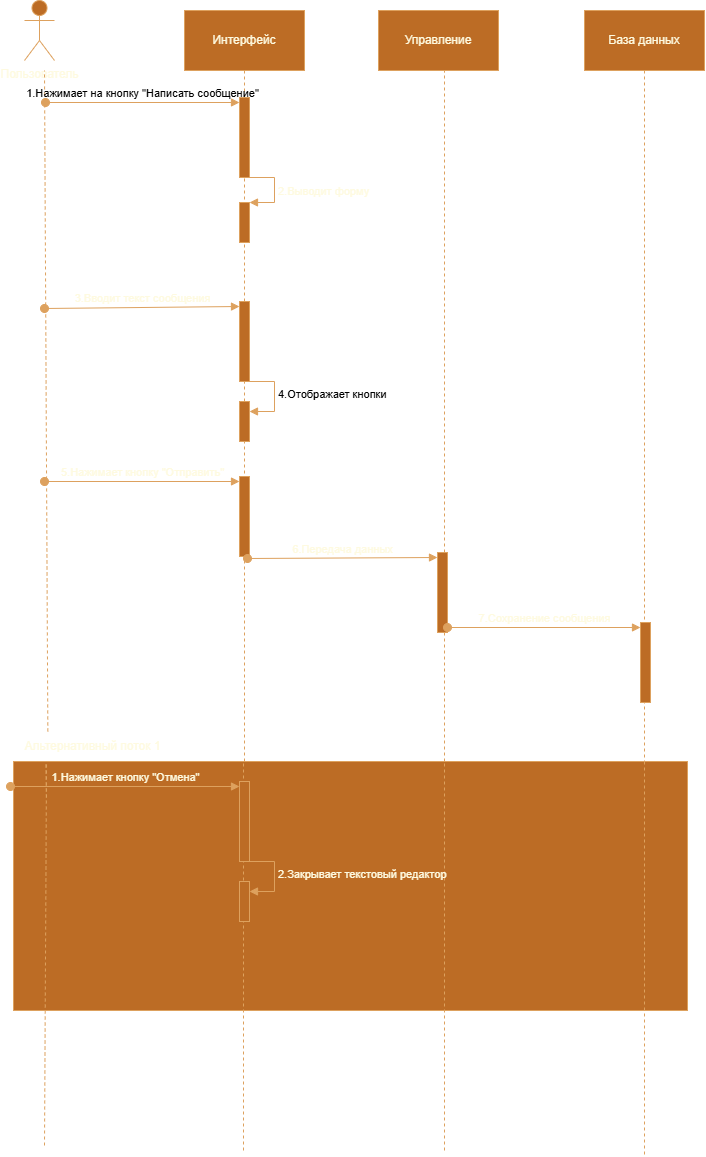

The diagram above was exported from draw.io. Its source (the exported page's mxGraphModel, read from the mxfile embedded in the PNG):
<mxGraphModel dx="2146" dy="1583" grid="0" gridSize="10" guides="1" tooltips="1" connect="1" arrows="1" fold="1" page="0" pageScale="1" pageWidth="827" pageHeight="1169" background="light-dark(#FFFFFF,#FFFFFF)" math="0" shadow="0">
  <root>
    <mxCell id="0" />
    <mxCell id="1" parent="0" />
    <mxCell id="2xPhOEh6D01drfytf_g--5" parent="1" style="shape=umlActor;verticalLabelPosition=bottom;verticalAlign=top;html=1;outlineConnect=0;labelBackgroundColor=none;fillColor=#BC6C25;strokeColor=#DDA15E;fontColor=#FEFAE0;" value="Пользователь" vertex="1">
      <mxGeometry height="60" width="30" x="60" y="-30" as="geometry" />
    </mxCell>
    <mxCell id="2xPhOEh6D01drfytf_g--6" edge="1" parent="1" source="2xPhOEh6D01drfytf_g--46" style="endArrow=none;dashed=1;html=1;rounded=0;labelBackgroundColor=none;strokeColor=#DDA15E;fontColor=default;exitX=0.216;exitY=-0.002;exitDx=0;exitDy=0;exitPerimeter=0;" value="">
      <mxGeometry height="50" relative="1" width="50" as="geometry">
        <mxPoint x="82" y="767" as="sourcePoint" />
        <mxPoint x="80" y="40" as="targetPoint" />
      </mxGeometry>
    </mxCell>
    <mxCell id="2xPhOEh6D01drfytf_g--7" edge="1" parent="1" source="2xPhOEh6D01drfytf_g--16" style="endArrow=none;dashed=1;html=1;rounded=0;labelBackgroundColor=none;strokeColor=#DDA15E;fontColor=default;" value="">
      <mxGeometry height="50" relative="1" width="50" as="geometry">
        <mxPoint x="280" y="550" as="sourcePoint" />
        <mxPoint x="280" y="40" as="targetPoint" />
      </mxGeometry>
    </mxCell>
    <mxCell id="2xPhOEh6D01drfytf_g--8" edge="1" parent="1" source="2xPhOEh6D01drfytf_g--30" style="endArrow=none;dashed=1;html=1;rounded=0;labelBackgroundColor=none;strokeColor=#DDA15E;fontColor=default;" value="">
      <mxGeometry height="50" relative="1" width="50" as="geometry">
        <mxPoint x="480" y="755" as="sourcePoint" />
        <mxPoint x="480" y="40" as="targetPoint" />
      </mxGeometry>
    </mxCell>
    <mxCell id="2xPhOEh6D01drfytf_g--9" edge="1" parent="1" style="endArrow=none;dashed=1;html=1;rounded=0;labelBackgroundColor=none;strokeColor=#DDA15E;fontColor=default;" value="">
      <mxGeometry height="50" relative="1" width="50" as="geometry">
        <mxPoint x="680" y="739" as="sourcePoint" />
        <mxPoint x="680" y="40" as="targetPoint" />
      </mxGeometry>
    </mxCell>
    <mxCell id="2xPhOEh6D01drfytf_g--11" parent="1" style="rounded=0;whiteSpace=wrap;html=1;labelBackgroundColor=none;fillColor=#BC6C25;strokeColor=#DDA15E;fontColor=#FEFAE0;" value="Интерфейс" vertex="1">
      <mxGeometry height="60" width="120" x="220" y="-20" as="geometry" />
    </mxCell>
    <mxCell id="2xPhOEh6D01drfytf_g--12" parent="1" style="rounded=0;whiteSpace=wrap;html=1;labelBackgroundColor=none;fillColor=#BC6C25;strokeColor=#DDA15E;fontColor=#FEFAE0;" value="Управление" vertex="1">
      <mxGeometry height="60" width="120" x="414" y="-20" as="geometry" />
    </mxCell>
    <mxCell id="2xPhOEh6D01drfytf_g--13" parent="1" style="rounded=0;whiteSpace=wrap;html=1;labelBackgroundColor=none;fillColor=#BC6C25;strokeColor=#DDA15E;fontColor=#FEFAE0;" value="База данных" vertex="1">
      <mxGeometry height="60" width="120" x="620" y="-20" as="geometry" />
    </mxCell>
    <mxCell id="2xPhOEh6D01drfytf_g--17" edge="1" parent="1" style="html=1;verticalAlign=bottom;startArrow=oval;endArrow=block;startSize=8;curved=0;rounded=0;entryX=0;entryY=0;entryDx=0;entryDy=5;labelBackgroundColor=none;strokeColor=#DDA15E;fontColor=default;" target="2xPhOEh6D01drfytf_g--16" value="&lt;font style=&quot;color: light-dark(rgb(0, 0, 0), rgb(9, 9, 9));&quot;&gt;&lt;font&gt;1.Нажимает на кнопку &quot;Написать сообщение&quot;&lt;/font&gt;&lt;/font&gt;">
      <mxGeometry relative="1" as="geometry">
        <mxPoint x="81" y="72" as="sourcePoint" />
      </mxGeometry>
    </mxCell>
    <mxCell id="2xPhOEh6D01drfytf_g--18" edge="1" parent="1" source="2xPhOEh6D01drfytf_g--21" style="endArrow=none;dashed=1;html=1;rounded=0;labelBackgroundColor=none;strokeColor=#DDA15E;fontColor=default;" target="2xPhOEh6D01drfytf_g--16" value="">
      <mxGeometry height="50" relative="1" width="50" as="geometry">
        <mxPoint x="280" y="550" as="sourcePoint" />
        <mxPoint x="280" y="40" as="targetPoint" />
      </mxGeometry>
    </mxCell>
    <mxCell id="2xPhOEh6D01drfytf_g--16" parent="1" style="html=1;points=[[0,0,0,0,5],[0,1,0,0,-5],[1,0,0,0,5],[1,1,0,0,-5]];perimeter=orthogonalPerimeter;outlineConnect=0;targetShapes=umlLifeline;portConstraint=eastwest;newEdgeStyle={&quot;curved&quot;:0,&quot;rounded&quot;:0};labelBackgroundColor=none;fillColor=#BC6C25;strokeColor=#DDA15E;fontColor=#FEFAE0;" value="" vertex="1">
      <mxGeometry height="80" width="10" x="275" y="67" as="geometry" />
    </mxCell>
    <mxCell id="2xPhOEh6D01drfytf_g--19" parent="1" style="html=1;points=[[0,0,0,0,5],[0,1,0,0,-5],[1,0,0,0,5],[1,1,0,0,-5]];perimeter=orthogonalPerimeter;outlineConnect=0;targetShapes=umlLifeline;portConstraint=eastwest;newEdgeStyle={&quot;curved&quot;:0,&quot;rounded&quot;:0};strokeColor=#DDA15E;fontColor=#FEFAE0;fillColor=#BC6C25;" value="" vertex="1">
      <mxGeometry height="40" width="10" x="275" y="172" as="geometry" />
    </mxCell>
    <mxCell id="2xPhOEh6D01drfytf_g--20" edge="1" parent="1" source="2xPhOEh6D01drfytf_g--16" style="html=1;align=left;spacingLeft=2;endArrow=block;rounded=0;edgeStyle=orthogonalEdgeStyle;curved=0;rounded=0;strokeColor=#DDA15E;fontColor=#FEFAE0;fillColor=#BC6C25;exitX=1;exitY=1;exitDx=0;exitDy=-5;exitPerimeter=0;labelBackgroundColor=none;" target="2xPhOEh6D01drfytf_g--19" value="&lt;span style=&quot;&quot;&gt;2.Выводит форму&lt;/span&gt;">
      <mxGeometry relative="1" x="0.0991" as="geometry">
        <mxPoint as="offset" />
        <Array as="points">
          <mxPoint x="285" y="147" />
          <mxPoint x="310" y="147" />
          <mxPoint x="310" y="172" />
        </Array>
        <mxPoint x="280" y="152" as="sourcePoint" />
      </mxGeometry>
    </mxCell>
    <mxCell id="2xPhOEh6D01drfytf_g--22" edge="1" parent="1" style="html=1;verticalAlign=bottom;startArrow=oval;endArrow=block;startSize=8;curved=0;rounded=0;entryX=0;entryY=0;entryDx=0;entryDy=5;strokeColor=#DDA15E;fontColor=#FEFAE0;fillColor=#BC6C25;labelBackgroundColor=none;" target="2xPhOEh6D01drfytf_g--21" value="&lt;span&gt;3.Вводит текст сообщения&lt;/span&gt;">
      <mxGeometry relative="1" as="geometry">
        <mxPoint x="80" y="278" as="sourcePoint" />
      </mxGeometry>
    </mxCell>
    <mxCell id="2xPhOEh6D01drfytf_g--23" edge="1" parent="1" style="endArrow=none;dashed=1;html=1;rounded=0;labelBackgroundColor=none;strokeColor=#DDA15E;fontColor=default;" target="2xPhOEh6D01drfytf_g--21" value="">
      <mxGeometry height="50" relative="1" width="50" as="geometry">
        <mxPoint x="280" y="761" as="sourcePoint" />
        <mxPoint x="280" y="147" as="targetPoint" />
      </mxGeometry>
    </mxCell>
    <mxCell id="2xPhOEh6D01drfytf_g--21" parent="1" style="html=1;points=[[0,0,0,0,5],[0,1,0,0,-5],[1,0,0,0,5],[1,1,0,0,-5]];perimeter=orthogonalPerimeter;outlineConnect=0;targetShapes=umlLifeline;portConstraint=eastwest;newEdgeStyle={&quot;curved&quot;:0,&quot;rounded&quot;:0};strokeColor=#DDA15E;fontColor=#FEFAE0;fillColor=#BC6C25;" value="" vertex="1">
      <mxGeometry height="80" width="10" x="275" y="271" as="geometry" />
    </mxCell>
    <mxCell id="2xPhOEh6D01drfytf_g--24" parent="1" style="html=1;points=[[0,0,0,0,5],[0,1,0,0,-5],[1,0,0,0,5],[1,1,0,0,-5]];perimeter=orthogonalPerimeter;outlineConnect=0;targetShapes=umlLifeline;portConstraint=eastwest;newEdgeStyle={&quot;curved&quot;:0,&quot;rounded&quot;:0};strokeColor=#DDA15E;fontColor=#FEFAE0;fillColor=#BC6C25;" value="" vertex="1">
      <mxGeometry height="40" width="10" x="275" y="371" as="geometry" />
    </mxCell>
    <mxCell id="2xPhOEh6D01drfytf_g--25" edge="1" parent="1" style="html=1;align=left;spacingLeft=2;endArrow=block;rounded=0;edgeStyle=orthogonalEdgeStyle;curved=0;rounded=0;strokeColor=#DDA15E;fontColor=light-dark(#000000,#000000);fillColor=#BC6C25;labelBackgroundColor=none;" target="2xPhOEh6D01drfytf_g--24" value="4.Отображает кнопки">
      <mxGeometry relative="1" as="geometry">
        <Array as="points">
          <mxPoint x="310" y="381" />
        </Array>
        <mxPoint x="280" y="351" as="sourcePoint" />
      </mxGeometry>
    </mxCell>
    <mxCell id="2xPhOEh6D01drfytf_g--26" parent="1" style="html=1;points=[[0,0,0,0,5],[0,1,0,0,-5],[1,0,0,0,5],[1,1,0,0,-5]];perimeter=orthogonalPerimeter;outlineConnect=0;targetShapes=umlLifeline;portConstraint=eastwest;newEdgeStyle={&quot;curved&quot;:0,&quot;rounded&quot;:0};strokeColor=#DDA15E;fontColor=#FEFAE0;fillColor=#BC6C25;labelBackgroundColor=none;" value="" vertex="1">
      <mxGeometry height="80" width="10" x="275" y="446" as="geometry" />
    </mxCell>
    <mxCell id="2xPhOEh6D01drfytf_g--27" edge="1" parent="1" style="html=1;verticalAlign=bottom;startArrow=oval;endArrow=block;startSize=8;curved=0;rounded=0;entryX=0;entryY=0;entryDx=0;entryDy=5;strokeColor=#DDA15E;fontColor=#FEFAE0;fillColor=#BC6C25;labelBackgroundColor=none;" target="2xPhOEh6D01drfytf_g--26" value="5.Нажимает кнопку &quot;Отправить&quot;">
      <mxGeometry relative="1" as="geometry">
        <mxPoint x="80" y="451" as="sourcePoint" />
      </mxGeometry>
    </mxCell>
    <mxCell id="2xPhOEh6D01drfytf_g--31" edge="1" parent="1" style="html=1;verticalAlign=bottom;startArrow=oval;endArrow=block;startSize=8;curved=0;rounded=0;entryX=0;entryY=0;entryDx=0;entryDy=5;strokeColor=#DDA15E;fontColor=#FEFAE0;fillColor=#BC6C25;labelBackgroundColor=none;" target="2xPhOEh6D01drfytf_g--30" value="6.Передача данных">
      <mxGeometry relative="1" as="geometry">
        <mxPoint x="283" y="528" as="sourcePoint" />
      </mxGeometry>
    </mxCell>
    <mxCell id="2xPhOEh6D01drfytf_g--32" edge="1" parent="1" style="endArrow=none;dashed=1;html=1;rounded=0;labelBackgroundColor=none;strokeColor=#DDA15E;fontColor=default;" target="2xPhOEh6D01drfytf_g--30" value="">
      <mxGeometry height="50" relative="1" width="50" as="geometry">
        <mxPoint x="480" y="755" as="sourcePoint" />
        <mxPoint x="480" y="40" as="targetPoint" />
      </mxGeometry>
    </mxCell>
    <mxCell id="2xPhOEh6D01drfytf_g--30" parent="1" style="html=1;points=[[0,0,0,0,5],[0,1,0,0,-5],[1,0,0,0,5],[1,1,0,0,-5]];perimeter=orthogonalPerimeter;outlineConnect=0;targetShapes=umlLifeline;portConstraint=eastwest;newEdgeStyle={&quot;curved&quot;:0,&quot;rounded&quot;:0};strokeColor=#DDA15E;fontColor=#FEFAE0;fillColor=#BC6C25;" value="" vertex="1">
      <mxGeometry height="80" width="10" x="473" y="522" as="geometry" />
    </mxCell>
    <mxCell id="2xPhOEh6D01drfytf_g--33" parent="1" style="html=1;points=[[0,0,0,0,5],[0,1,0,0,-5],[1,0,0,0,5],[1,1,0,0,-5]];perimeter=orthogonalPerimeter;outlineConnect=0;targetShapes=umlLifeline;portConstraint=eastwest;newEdgeStyle={&quot;curved&quot;:0,&quot;rounded&quot;:0};strokeColor=#DDA15E;fontColor=#FEFAE0;fillColor=#BC6C25;labelBackgroundColor=none;" value="" vertex="1">
      <mxGeometry height="80" width="10" x="676" y="592" as="geometry" />
    </mxCell>
    <mxCell id="2xPhOEh6D01drfytf_g--34" edge="1" parent="1" source="2xPhOEh6D01drfytf_g--30" style="html=1;verticalAlign=bottom;startArrow=oval;endArrow=block;startSize=8;curved=0;rounded=0;entryX=0;entryY=0;entryDx=0;entryDy=5;strokeColor=#DDA15E;fontColor=#FEFAE0;fillColor=#BC6C25;exitX=1;exitY=1;exitDx=0;exitDy=-5;exitPerimeter=0;labelBackgroundColor=none;" target="2xPhOEh6D01drfytf_g--33" value="7.Сохранение сообщения">
      <mxGeometry relative="1" as="geometry">
        <mxPoint x="606" y="597" as="sourcePoint" />
      </mxGeometry>
    </mxCell>
    <mxCell id="2xPhOEh6D01drfytf_g--36" parent="1" style="rounded=0;whiteSpace=wrap;html=1;strokeColor=#DDA15E;fontColor=#FEFAE0;fillColor=light-dark(#BC6C25,#FFFFFF);" value="" vertex="1">
      <mxGeometry height="249" width="674" x="49" y="731" as="geometry" />
    </mxCell>
    <mxCell id="2xPhOEh6D01drfytf_g--37" edge="1" parent="1" style="endArrow=none;dashed=1;html=1;rounded=0;strokeColor=#DDA15E;fontColor=#FEFAE0;fillColor=#BC6C25;entryX=0.049;entryY=0.009;entryDx=0;entryDy=0;entryPerimeter=0;" target="2xPhOEh6D01drfytf_g--36" value="">
      <mxGeometry height="50" relative="1" width="50" as="geometry">
        <mxPoint x="80" y="1115" as="sourcePoint" />
        <mxPoint x="528" y="813" as="targetPoint" />
      </mxGeometry>
    </mxCell>
    <mxCell id="2xPhOEh6D01drfytf_g--38" edge="1" parent="1" style="endArrow=none;dashed=1;html=1;rounded=0;strokeColor=#DDA15E;fontColor=#FEFAE0;fillColor=#BC6C25;entryX=0.049;entryY=0.009;entryDx=0;entryDy=0;entryPerimeter=0;" value="">
      <mxGeometry height="50" relative="1" width="50" as="geometry">
        <mxPoint x="279" y="1120" as="sourcePoint" />
        <mxPoint x="279" y="733" as="targetPoint" />
      </mxGeometry>
    </mxCell>
    <mxCell id="2xPhOEh6D01drfytf_g--39" edge="1" parent="1" style="endArrow=none;dashed=1;html=1;rounded=0;strokeColor=#DDA15E;fontColor=#FEFAE0;fillColor=#BC6C25;entryX=0.049;entryY=0.009;entryDx=0;entryDy=0;entryPerimeter=0;" value="">
      <mxGeometry height="50" relative="1" width="50" as="geometry">
        <mxPoint x="480" y="1120" as="sourcePoint" />
        <mxPoint x="480" y="731" as="targetPoint" />
      </mxGeometry>
    </mxCell>
    <mxCell id="2xPhOEh6D01drfytf_g--40" edge="1" parent="1" style="endArrow=none;dashed=1;html=1;rounded=0;strokeColor=#DDA15E;fontColor=#FEFAE0;fillColor=#BC6C25;entryX=0.049;entryY=0.009;entryDx=0;entryDy=0;entryPerimeter=0;" value="">
      <mxGeometry height="50" relative="1" width="50" as="geometry">
        <mxPoint x="680" y="1124" as="sourcePoint" />
        <mxPoint x="680" y="731" as="targetPoint" />
      </mxGeometry>
    </mxCell>
    <mxCell id="2xPhOEh6D01drfytf_g--42" parent="1" style="html=1;points=[[0,0,0,0,5],[0,1,0,0,-5],[1,0,0,0,5],[1,1,0,0,-5]];perimeter=orthogonalPerimeter;outlineConnect=0;targetShapes=umlLifeline;portConstraint=eastwest;newEdgeStyle={&quot;curved&quot;:0,&quot;rounded&quot;:0};strokeColor=#DDA15E;fontColor=#FEFAE0;fillColor=#BC6C25;" value="" vertex="1">
      <mxGeometry height="80" width="10" x="275" y="751" as="geometry" />
    </mxCell>
    <mxCell id="2xPhOEh6D01drfytf_g--43" edge="1" parent="1" style="html=1;verticalAlign=bottom;startArrow=oval;endArrow=block;startSize=8;curved=0;rounded=0;entryX=0;entryY=0;entryDx=0;entryDy=5;strokeColor=#DDA15E;fontColor=#FEFAE0;fillColor=#BC6C25;labelBackgroundColor=none;" target="2xPhOEh6D01drfytf_g--42" value="1.Нажимает кнопку &quot;Отмена&quot;">
      <mxGeometry relative="1" as="geometry">
        <mxPoint x="46" y="756" as="sourcePoint" />
      </mxGeometry>
    </mxCell>
    <mxCell id="2xPhOEh6D01drfytf_g--44" parent="1" style="html=1;points=[[0,0,0,0,5],[0,1,0,0,-5],[1,0,0,0,5],[1,1,0,0,-5]];perimeter=orthogonalPerimeter;outlineConnect=0;targetShapes=umlLifeline;portConstraint=eastwest;newEdgeStyle={&quot;curved&quot;:0,&quot;rounded&quot;:0};strokeColor=#DDA15E;fontColor=#FEFAE0;fillColor=#BC6C25;labelBackgroundColor=none;" value="" vertex="1">
      <mxGeometry height="40" width="10" x="275" y="851" as="geometry" />
    </mxCell>
    <mxCell id="2xPhOEh6D01drfytf_g--45" edge="1" parent="1" style="html=1;align=left;spacingLeft=2;endArrow=block;rounded=0;edgeStyle=orthogonalEdgeStyle;curved=0;rounded=0;strokeColor=#DDA15E;fontColor=#FEFAE0;fillColor=#BC6C25;labelBackgroundColor=none;" target="2xPhOEh6D01drfytf_g--44" value="2.Закрывает текстовый редактор">
      <mxGeometry relative="1" as="geometry">
        <Array as="points">
          <mxPoint x="310" y="861" />
        </Array>
        <mxPoint x="280" y="831" as="sourcePoint" />
      </mxGeometry>
    </mxCell>
    <mxCell id="2xPhOEh6D01drfytf_g--47" edge="1" parent="1" style="endArrow=none;dashed=1;html=1;rounded=0;labelBackgroundColor=none;strokeColor=#DDA15E;fontColor=default;entryX=0.048;entryY=0.009;entryDx=0;entryDy=0;entryPerimeter=0;" target="2xPhOEh6D01drfytf_g--36" value="">
      <mxGeometry height="50" relative="1" width="50" as="geometry">
        <mxPoint x="82" y="767" as="sourcePoint" />
        <mxPoint x="80" y="40" as="targetPoint" />
      </mxGeometry>
    </mxCell>
    <mxCell id="2xPhOEh6D01drfytf_g--46" parent="1" style="text;html=1;whiteSpace=wrap;strokeColor=none;fillColor=none;align=center;verticalAlign=middle;rounded=0;fontColor=#FEFAE0;" value="Альтернативный поток 1" vertex="1">
      <mxGeometry height="30" width="159" x="49" y="701" as="geometry" />
    </mxCell>
  </root>
</mxGraphModel>